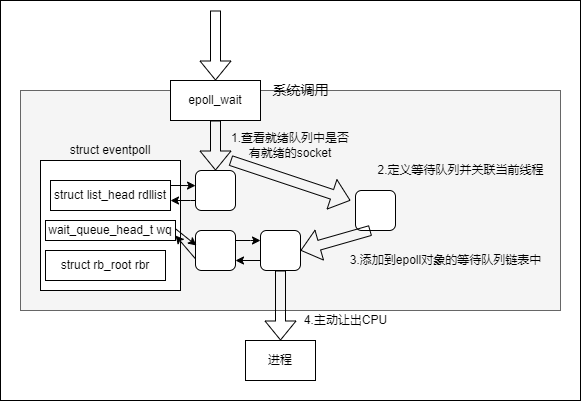

The diagram above was exported from draw.io. Its source (the exported page's mxGraphModel, read from the mxfile embedded in the PNG):
<mxGraphModel dx="575" dy="925" grid="1" gridSize="10" guides="1" tooltips="1" connect="1" arrows="1" fold="1" page="1" pageScale="1" pageWidth="827" pageHeight="1169" math="0" shadow="0">
  <root>
    <mxCell id="0" />
    <mxCell id="1" parent="0" />
    <mxCell id="dqVe0C1ae0y9Bcu2Bkpw-34" value="" style="rounded=0;whiteSpace=wrap;html=1;fontSize=14;" vertex="1" parent="1">
      <mxGeometry x="50" y="120" width="580" height="400" as="geometry" />
    </mxCell>
    <mxCell id="dqVe0C1ae0y9Bcu2Bkpw-33" value="" style="rounded=0;whiteSpace=wrap;html=1;fillColor=#f5f5f5;fontColor=#333333;strokeColor=#666666;" vertex="1" parent="1">
      <mxGeometry x="70" y="210" width="540" height="220" as="geometry" />
    </mxCell>
    <mxCell id="dqVe0C1ae0y9Bcu2Bkpw-2" value="epoll_wait" style="rounded=0;whiteSpace=wrap;html=1;" vertex="1" parent="1">
      <mxGeometry x="220" y="200" width="90" height="40" as="geometry" />
    </mxCell>
    <mxCell id="dqVe0C1ae0y9Bcu2Bkpw-3" value="&lt;font style=&quot;font-size: 14px&quot;&gt;系统调用&lt;/font&gt;" style="text;html=1;align=center;verticalAlign=middle;resizable=0;points=[];autosize=1;strokeColor=none;fillColor=none;" vertex="1" parent="1">
      <mxGeometry x="315" y="200" width="70" height="20" as="geometry" />
    </mxCell>
    <mxCell id="dqVe0C1ae0y9Bcu2Bkpw-4" value="" style="shape=flexArrow;endArrow=classic;html=1;rounded=0;entryX=0.5;entryY=0;entryDx=0;entryDy=0;" edge="1" parent="1" target="dqVe0C1ae0y9Bcu2Bkpw-2">
      <mxGeometry width="50" height="50" relative="1" as="geometry">
        <mxPoint x="265" y="130" as="sourcePoint" />
        <mxPoint x="260" y="350" as="targetPoint" />
      </mxGeometry>
    </mxCell>
    <mxCell id="dqVe0C1ae0y9Bcu2Bkpw-10" value="" style="rounded=1;whiteSpace=wrap;html=1;" vertex="1" parent="1">
      <mxGeometry x="245" y="290" width="40" height="40" as="geometry" />
    </mxCell>
    <mxCell id="dqVe0C1ae0y9Bcu2Bkpw-12" value="" style="shape=flexArrow;endArrow=classic;html=1;rounded=0;entryX=0.5;entryY=0;entryDx=0;entryDy=0;" edge="1" parent="1" target="dqVe0C1ae0y9Bcu2Bkpw-10">
      <mxGeometry width="50" height="50" relative="1" as="geometry">
        <mxPoint x="265" y="240" as="sourcePoint" />
        <mxPoint x="260" y="340" as="targetPoint" />
      </mxGeometry>
    </mxCell>
    <mxCell id="dqVe0C1ae0y9Bcu2Bkpw-5" value="" style="rounded=0;whiteSpace=wrap;html=1;" vertex="1" parent="1">
      <mxGeometry x="90" y="280" width="140" height="130" as="geometry" />
    </mxCell>
    <mxCell id="dqVe0C1ae0y9Bcu2Bkpw-6" value="struct eventpoll" style="text;html=1;strokeColor=none;fillColor=none;align=center;verticalAlign=middle;whiteSpace=wrap;rounded=0;" vertex="1" parent="1">
      <mxGeometry x="105" y="260" width="110" height="20" as="geometry" />
    </mxCell>
    <mxCell id="dqVe0C1ae0y9Bcu2Bkpw-16" style="edgeStyle=orthogonalEdgeStyle;rounded=0;orthogonalLoop=1;jettySize=auto;html=1;entryX=0.001;entryY=0.378;entryDx=0;entryDy=0;entryPerimeter=0;" edge="1" parent="1" source="dqVe0C1ae0y9Bcu2Bkpw-7" target="dqVe0C1ae0y9Bcu2Bkpw-10">
      <mxGeometry relative="1" as="geometry">
        <Array as="points">
          <mxPoint x="230" y="305" />
          <mxPoint x="230" y="305" />
        </Array>
      </mxGeometry>
    </mxCell>
    <mxCell id="dqVe0C1ae0y9Bcu2Bkpw-7" value="struct list_head rdllist" style="rounded=0;whiteSpace=wrap;html=1;" vertex="1" parent="1">
      <mxGeometry x="100" y="300" width="120" height="30" as="geometry" />
    </mxCell>
    <mxCell id="dqVe0C1ae0y9Bcu2Bkpw-8" value="wait_queue_head_t wq" style="rounded=0;whiteSpace=wrap;html=1;" vertex="1" parent="1">
      <mxGeometry x="95" y="340" width="130" height="20" as="geometry" />
    </mxCell>
    <mxCell id="dqVe0C1ae0y9Bcu2Bkpw-9" value="struct rb_root rbr" style="rounded=0;whiteSpace=wrap;html=1;" vertex="1" parent="1">
      <mxGeometry x="95" y="370" width="120" height="30" as="geometry" />
    </mxCell>
    <mxCell id="dqVe0C1ae0y9Bcu2Bkpw-15" style="edgeStyle=orthogonalEdgeStyle;rounded=0;orthogonalLoop=1;jettySize=auto;html=1;entryX=1;entryY=0.667;entryDx=0;entryDy=0;entryPerimeter=0;" edge="1" parent="1" source="dqVe0C1ae0y9Bcu2Bkpw-10" target="dqVe0C1ae0y9Bcu2Bkpw-7">
      <mxGeometry relative="1" as="geometry">
        <Array as="points">
          <mxPoint x="240" y="320" />
          <mxPoint x="240" y="320" />
        </Array>
      </mxGeometry>
    </mxCell>
    <mxCell id="dqVe0C1ae0y9Bcu2Bkpw-19" style="edgeStyle=orthogonalEdgeStyle;rounded=0;orthogonalLoop=1;jettySize=auto;html=1;entryX=0;entryY=0.25;entryDx=0;entryDy=0;" edge="1" parent="1" source="dqVe0C1ae0y9Bcu2Bkpw-17" target="dqVe0C1ae0y9Bcu2Bkpw-18">
      <mxGeometry relative="1" as="geometry">
        <Array as="points">
          <mxPoint x="300" y="360" />
          <mxPoint x="300" y="360" />
        </Array>
      </mxGeometry>
    </mxCell>
    <mxCell id="dqVe0C1ae0y9Bcu2Bkpw-17" value="" style="rounded=1;whiteSpace=wrap;html=1;" vertex="1" parent="1">
      <mxGeometry x="245" y="350" width="40" height="40" as="geometry" />
    </mxCell>
    <mxCell id="dqVe0C1ae0y9Bcu2Bkpw-20" style="edgeStyle=orthogonalEdgeStyle;rounded=0;orthogonalLoop=1;jettySize=auto;html=1;" edge="1" parent="1" source="dqVe0C1ae0y9Bcu2Bkpw-18">
      <mxGeometry relative="1" as="geometry">
        <mxPoint x="285" y="380" as="targetPoint" />
        <Array as="points">
          <mxPoint x="285" y="380" />
        </Array>
      </mxGeometry>
    </mxCell>
    <mxCell id="dqVe0C1ae0y9Bcu2Bkpw-18" value="" style="rounded=1;whiteSpace=wrap;html=1;" vertex="1" parent="1">
      <mxGeometry x="310" y="350" width="40" height="40" as="geometry" />
    </mxCell>
    <mxCell id="dqVe0C1ae0y9Bcu2Bkpw-21" value="" style="endArrow=classic;html=1;rounded=0;exitX=0.997;exitY=0.4;exitDx=0;exitDy=0;exitPerimeter=0;entryX=0.025;entryY=0.375;entryDx=0;entryDy=0;entryPerimeter=0;" edge="1" parent="1" source="dqVe0C1ae0y9Bcu2Bkpw-8" target="dqVe0C1ae0y9Bcu2Bkpw-17">
      <mxGeometry width="50" height="50" relative="1" as="geometry">
        <mxPoint x="240" y="340" as="sourcePoint" />
        <mxPoint x="290" y="290" as="targetPoint" />
      </mxGeometry>
    </mxCell>
    <mxCell id="dqVe0C1ae0y9Bcu2Bkpw-22" value="" style="endArrow=classic;html=1;rounded=0;exitX=-0.008;exitY=0.7;exitDx=0;exitDy=0;exitPerimeter=0;entryX=1;entryY=0.75;entryDx=0;entryDy=0;" edge="1" parent="1" source="dqVe0C1ae0y9Bcu2Bkpw-17" target="dqVe0C1ae0y9Bcu2Bkpw-8">
      <mxGeometry width="50" height="50" relative="1" as="geometry">
        <mxPoint x="240" y="340" as="sourcePoint" />
        <mxPoint x="290" y="290" as="targetPoint" />
      </mxGeometry>
    </mxCell>
    <mxCell id="dqVe0C1ae0y9Bcu2Bkpw-23" value="1.查看就绪队列中是否有就绪的socket" style="text;html=1;strokeColor=none;fillColor=none;align=center;verticalAlign=middle;whiteSpace=wrap;rounded=0;" vertex="1" parent="1">
      <mxGeometry x="275" y="260" width="130" height="10" as="geometry" />
    </mxCell>
    <mxCell id="dqVe0C1ae0y9Bcu2Bkpw-24" value="" style="rounded=1;whiteSpace=wrap;html=1;" vertex="1" parent="1">
      <mxGeometry x="405" y="310" width="40" height="40" as="geometry" />
    </mxCell>
    <mxCell id="dqVe0C1ae0y9Bcu2Bkpw-25" value="" style="shape=flexArrow;endArrow=classic;html=1;rounded=0;" edge="1" parent="1">
      <mxGeometry width="50" height="50" relative="1" as="geometry">
        <mxPoint x="280" y="280" as="sourcePoint" />
        <mxPoint x="400" y="320" as="targetPoint" />
      </mxGeometry>
    </mxCell>
    <mxCell id="dqVe0C1ae0y9Bcu2Bkpw-27" value="2.定义等待队列并关联当前线程" style="text;html=1;align=center;verticalAlign=middle;resizable=0;points=[];autosize=1;strokeColor=none;fillColor=none;" vertex="1" parent="1">
      <mxGeometry x="420" y="280" width="180" height="20" as="geometry" />
    </mxCell>
    <mxCell id="dqVe0C1ae0y9Bcu2Bkpw-28" value="" style="shape=flexArrow;endArrow=classic;html=1;rounded=0;entryX=1;entryY=0.5;entryDx=0;entryDy=0;" edge="1" parent="1" target="dqVe0C1ae0y9Bcu2Bkpw-18">
      <mxGeometry width="50" height="50" relative="1" as="geometry">
        <mxPoint x="420" y="350" as="sourcePoint" />
        <mxPoint x="330" y="260" as="targetPoint" />
      </mxGeometry>
    </mxCell>
    <mxCell id="dqVe0C1ae0y9Bcu2Bkpw-29" value="3.添加到epoll对象的等待队列链表中" style="text;html=1;align=center;verticalAlign=middle;resizable=0;points=[];autosize=1;strokeColor=none;fillColor=none;" vertex="1" parent="1">
      <mxGeometry x="390" y="370" width="210" height="20" as="geometry" />
    </mxCell>
    <mxCell id="dqVe0C1ae0y9Bcu2Bkpw-30" value="进程" style="rounded=0;whiteSpace=wrap;html=1;" vertex="1" parent="1">
      <mxGeometry x="295" y="460" width="70" height="40" as="geometry" />
    </mxCell>
    <mxCell id="dqVe0C1ae0y9Bcu2Bkpw-31" value="" style="shape=flexArrow;endArrow=classic;html=1;rounded=0;exitX=0.5;exitY=1;exitDx=0;exitDy=0;entryX=0.5;entryY=0;entryDx=0;entryDy=0;" edge="1" parent="1" source="dqVe0C1ae0y9Bcu2Bkpw-18" target="dqVe0C1ae0y9Bcu2Bkpw-30">
      <mxGeometry width="50" height="50" relative="1" as="geometry">
        <mxPoint x="350" y="310" as="sourcePoint" />
        <mxPoint x="400" y="260" as="targetPoint" />
      </mxGeometry>
    </mxCell>
    <mxCell id="dqVe0C1ae0y9Bcu2Bkpw-32" value="4.主动让出CPU" style="text;html=1;align=center;verticalAlign=middle;resizable=0;points=[];autosize=1;strokeColor=none;fillColor=none;" vertex="1" parent="1">
      <mxGeometry x="345" y="430" width="100" height="20" as="geometry" />
    </mxCell>
  </root>
</mxGraphModel>